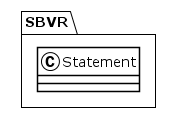

The diagram above was rendered by PlantUML. Its source (embedded in the PNG):
@startuml
!theme plain
package SBVR {
class Statement {
}
}
@enduml